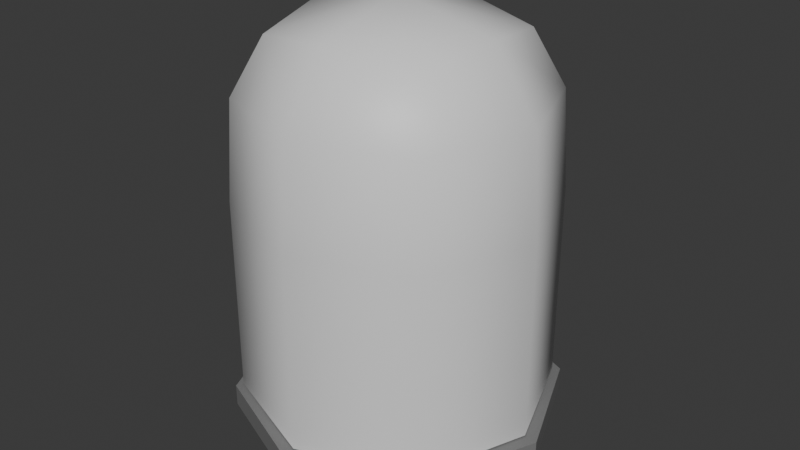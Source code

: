 # Source: Hand.blend  (saved by Blender 4.0.36; exported with 4.5.12 LTS)
import bpy
from mathutils import Matrix  # noqa: F401  (used for matrix-valued properties, if any)

bpy.ops.wm.read_factory_settings(use_empty=True)
scene = bpy.context.scene
scene.name = 'Scene'

# ---- collections
col_collection = bpy.data.collections.new('Collection'); scene.collection.children.link(col_collection)

# ---- materials (node trees are filled in below, after node groups)
mat_skin = bpy.data.materials.new('Skin')
mat_skin.use_transparent_shadow = False
mat_glass = bpy.data.materials.new('Glass')
mat_glass.use_transparent_shadow = False
mat_metal = bpy.data.materials.new('metal')
mat_metal.use_transparent_shadow = False

# ---- material node trees
mat_skin.use_nodes = True; mat_skin.node_tree.nodes.clear()
_N = mat_skin.node_tree.nodes; _L = mat_skin.node_tree.links
n0 = _N.new('ShaderNodeBsdfPrincipled'); n0.name = 'Principled BSDF'; n0.location = (10, 300)
n0.inputs[0].default_value = (1.0, 0.6811, 0.4237, 1.0)
n0.inputs[3].default_value = 1.45
n1 = _N.new('ShaderNodeOutputMaterial'); n1.name = 'Material Output'; n1.location = (300, 300)
_L.new(n0.outputs[0], n1.inputs[0])
n1.is_active_output = True
mat_glass.use_nodes = True; mat_glass.node_tree.nodes.clear()
_N = mat_glass.node_tree.nodes; _L = mat_glass.node_tree.links
n0 = _N.new('ShaderNodeBsdfPrincipled'); n0.name = 'Principled BSDF'; n0.location = (10, 300)
n0.inputs[3].default_value = 1.45
n1 = _N.new('ShaderNodeOutputMaterial'); n1.name = 'Material Output'; n1.location = (300, 300)
_L.new(n0.outputs[0], n1.inputs[0])
n1.is_active_output = True
mat_metal.use_nodes = True; mat_metal.node_tree.nodes.clear()
_N = mat_metal.node_tree.nodes; _L = mat_metal.node_tree.links
n0 = _N.new('ShaderNodeBsdfPrincipled'); n0.name = 'Principled BSDF'; n0.location = (10, 300)
n0.inputs[0].default_value = (0.2021, 0.2021, 0.2021, 1.0)
n0.inputs[3].default_value = 1.45
n1 = _N.new('ShaderNodeOutputMaterial'); n1.name = 'Material Output'; n1.location = (300, 300)
_L.new(n0.outputs[0], n1.inputs[0])
n1.is_active_output = True

# ---- world
world_world = bpy.data.worlds.new('World'); scene.world = world_world
world_world.use_nodes = True; world_world.node_tree.nodes.clear()
_N = world_world.node_tree.nodes; _L = world_world.node_tree.links
n0 = _N.new('ShaderNodeOutputWorld'); n0.name = 'World Output'; n0.location = (300, 300)
n1 = _N.new('ShaderNodeBackground'); n1.name = 'Background'; n1.location = (10, 300)
n1.inputs[0].default_value = (0.05088, 0.05088, 0.05088, 1.0)
_L.new(n1.outputs[0], n0.inputs[0])
n0.is_active_output = True
world_world.color = (0.05088, 0.05088, 0.05088)
world_world.use_sun_shadow = False
world_world.sun_shadow_jitter_overblur = 0.0

# ---- meshes
me_cube_001 = bpy.data.meshes.new('Cube.001')
me_cube_001.from_pydata([(-1.0, -2.191, -0.7834), (-1.0, -1.0, 1.0), (-1.0, -0.2173, -0.9044), (-1.0, 1.0, 1.0), (0.6, -0.2173, -0.9044), (0.2, -0.2173, -0.9044), (-0.2, -0.2173, -0.9044), (-0.6, -0.2173, -0.9044), (-0.6, 1.0, 1.0), (-0.2, 1.0, 1.0), (0.2, 1.0, 1.0), (0.6, 1.0, 1.0), (-0.6, -2.191, -0.7834), (-0.2, -2.191, -0.7834), (0.2, -2.191, -0.7834), (0.6, -2.191, -0.7834), (0.6, -1.0, 1.0), (0.2, -1.0, 1.0), (-0.2, -1.0, 1.0), (-0.6, -1.0, 1.0), (-1.0, -1.522, 0.7716), (-1.0, 0.4519, 0.6506), (0.6, -1.0, 0.5754), (0.2, -1.522, 0.7716), (-0.2, -1.522, 0.7716), (-0.6, -1.522, 0.7716), (-0.6, 0.4519, 0.6506), (-0.2, 0.4519, 0.6506), (0.2, 0.4519, 0.6506), (0.6, 0.4519, 0.6506), (-1.0, 0.1173, -0.1269), (0.6, -1.857, -0.005916), (0.2, -1.857, -0.005916), (-0.2, -1.857, -0.005916), (-0.6, -1.857, -0.005916), (-0.6, 0.1173, -0.1269), (-0.2, 0.1173, -0.1269), (0.2, 0.1173, -0.1269), (0.6, 0.1173, -0.1269), (-1.0, -1.857, -0.005916), (-1.566, -1.725, 0.2288), (-0.9971, -1.802, 0.5044), (-1.146, -0.352, 0.9932), (-1.716, -0.2747, 0.7175), (-0.9536, -0.7679, 1.898), (-0.9536, 0.7679, 1.898), (-0.6464, -0.7679, 1.898), (-0.6464, 0.7679, 1.898), (-0.5617, 0.8083, 2.064), (-0.2383, 0.8083, 2.064), (-0.2383, -0.8083, 2.064), (-0.5617, -0.8083, 2.064), (-0.1684, 0.8419, 1.889), (0.1684, 0.8419, 1.889), (0.1684, -0.8419, 1.889), (-0.1684, -0.8419, 1.889), (0.2645, 0.6773, 1.895), (0.5355, 0.6773, 1.895), (0.5355, -0.6773, 1.895), (0.2645, -0.6773, 1.895), (-1.512, -2.607, 0.7923), (-0.9327, -2.472, 0.9827), (-1.039, -1.439, 1.331), (-1.618, -1.574, 1.14), (-1.04, -3.453, 1.351), (-0.7935, -2.983, 1.258), (-0.8998, -1.95, 1.606), (-1.146, -2.42, 1.699), (-0.9536, -0.8625, 2.135), (-0.9536, 0.5733, 2.341), (-0.6464, -0.8625, 2.135), (-0.6464, 0.5733, 2.341), (-0.5617, 0.4551, 2.502), (-0.2383, 0.4551, 2.502), (-0.2383, -1.056, 2.285), (-0.5617, -1.056, 2.285), (-0.1684, 0.6512, 2.342), (0.1684, 0.6512, 2.342), (0.1684, -0.9231, 2.117), (-0.1684, -0.9231, 2.117), (0.2645, 0.6361, 2.182), (0.5355, 0.6361, 2.182), (0.5355, -0.6303, 2.001), (0.2645, -0.6303, 2.001), (-0.9536, -1.684, 2.952), (-0.9536, -0.2482, 3.158), (-0.6464, -1.684, 2.952), (-0.6464, -0.2482, 3.158), (-0.5617, -0.3665, 3.318), (-0.2383, -0.3665, 3.318), (-0.2383, -1.878, 3.102), (-0.5617, -1.878, 3.102), (-0.1684, -0.1704, 3.159), (0.1684, -0.1704, 3.159), (0.1684, -1.745, 2.933), (-0.1684, -1.745, 2.933), (0.2645, -0.1855, 2.999), (0.5355, -0.1855, 2.999), (0.5355, -1.452, 2.817), (0.2645, -1.452, 2.817), (-0.9536, -2.032, 3.298), (-0.9536, -0.5961, 3.503), (-0.6464, -2.032, 3.298), (-0.6464, -0.5961, 3.503), (-0.5617, -0.7144, 3.664), (-0.2383, -0.7144, 3.664), (-0.2383, -2.226, 3.447), (-0.5617, -2.226, 3.447), (-0.1684, -0.5183, 3.505), (0.1684, -0.5183, 3.505), (0.1684, -2.093, 3.279), (-0.1684, -2.093, 3.279), (0.2645, -0.5334, 3.345), (0.5355, -0.5334, 3.345), (0.5355, -1.8, 3.163), (0.2645, -1.8, 3.163)], [], [(20, 1, 3, 21), (25, 19, 1, 20), (19, 8, 47, 46), (10, 17, 59, 56), (10, 9, 52, 53), (8, 19, 51, 48), (2, 7, 12, 0), (7, 6, 13, 12), (6, 5, 14, 13), (5, 4, 15, 14), (22, 16, 17, 23), (23, 17, 18, 24), (24, 18, 19, 25), (21, 3, 8, 26), (26, 8, 9, 27), (27, 9, 10, 28), (28, 10, 11, 29), (37, 28, 29, 38), (36, 27, 28, 37), (35, 26, 27, 36), (30, 21, 26, 35), (33, 24, 25, 34), (32, 23, 24, 33), (31, 22, 23, 32), (34, 25, 20, 39), (30, 39, 40, 43), (0, 39, 30, 2), (12, 34, 39, 0), (15, 31, 32, 14), (14, 32, 33, 13), (13, 33, 34, 12), (2, 30, 35, 7), (7, 35, 36, 6), (6, 36, 37, 5), (5, 37, 38, 4), (43, 40, 60, 63), (20, 21, 42, 41), (21, 30, 43, 42), (39, 20, 41, 40), (59, 58, 82, 83), (8, 3, 45, 47), (3, 1, 44, 45), (1, 19, 46, 44), (50, 49, 73, 74), (19, 18, 50, 51), (18, 9, 49, 50), (9, 8, 48, 49), (55, 54, 78, 79), (17, 10, 53, 54), (9, 18, 55, 52), (18, 17, 54, 55), (47, 45, 69, 71), (17, 16, 58, 59), (11, 10, 56, 57), (16, 11, 57, 58), (62, 63, 67, 66), (41, 42, 62, 61), (42, 43, 63, 62), (40, 41, 61, 60), (60, 61, 65, 64), (63, 60, 64, 67), (61, 62, 66, 65), (16, 22, 31, 15, 4, 38, 29, 11), (70, 71, 87, 86), (78, 77, 93, 94), (71, 69, 85, 87), (79, 78, 94, 95), (46, 47, 71, 70), (54, 53, 77, 78), (48, 51, 75, 72), (58, 57, 81, 82), (52, 55, 79, 76), (56, 59, 83, 80), (45, 44, 68, 69), (49, 48, 72, 73), (44, 46, 70, 68), (53, 52, 76, 77), (51, 50, 74, 75), (57, 56, 80, 81), (96, 99, 115, 112), (85, 84, 100, 101), (88, 91, 107, 104), (98, 97, 113, 114), (76, 79, 95, 92), (73, 72, 88, 89), (81, 80, 96, 97), (75, 74, 90, 91), (83, 82, 98, 99), (74, 73, 89, 90), (82, 81, 97, 98), (72, 75, 91, 88), (69, 68, 84, 85), (80, 83, 99, 96), (77, 76, 92, 93), (68, 70, 86, 84), (103, 101, 100, 102), (105, 104, 107, 106), (109, 108, 111, 110), (113, 112, 115, 114), (93, 92, 108, 109), (84, 86, 102, 100), (95, 94, 110, 111), (87, 85, 101, 103), (94, 93, 109, 110), (86, 87, 103, 102), (92, 95, 111, 108), (89, 88, 104, 105), (97, 96, 112, 113), (91, 90, 106, 107), (99, 98, 114, 115), (90, 89, 105, 106), (64, 65, 66, 67)])
me_cube_001.polygons.foreach_set('use_smooth', [True] * 112)
_uv = me_cube_001.uv_layers.new(name='UVMap')
_uv.uv.foreach_set('vector', [0.5719, 0.0, 0.625, 0.0, 0.625, 0.25, 0.5719, 0.25, 0.5719, 0.95, 0.625, 0.95, 0.625, 1.0, 0.5719, 1.0, 0.825, 0.75, 0.825, 0.5, 0.825, 0.5, 0.825, 0.75, 0.725, 0.5, 0.725, 0.75, 0.725, 0.75, 0.725, 0.5, 0.625, 0.4, 0.625, 0.35, 0.625, 0.35, 0.625, 0.4, 0.825, 0.5, 0.825, 0.75, 0.825, 0.75, 0.825, 0.5, 0.125, 0.5, 0.175, 0.5, 0.175, 0.75, 0.125, 0.75, 0.175, 0.5, 0.225, 0.5, 0.225, 0.75, 0.175, 0.75, 0.225, 0.5, 0.275, 0.5, 0.275, 0.75, 0.225, 0.75, 0.275, 0.5, 0.325, 0.5, 0.325, 0.75, 0.275, 0.75, 0.5719, 0.8, 0.625, 0.8, 0.625, 0.85, 0.5719, 0.85, 0.5719, 0.85, 0.625, 0.85, 0.625, 0.9, 0.5719, 0.9, 0.5719, 0.9, 0.625, 0.9, 0.625, 0.95, 0.5719, 0.95, 0.5719, 0.25, 0.625, 0.25, 0.625, 0.3, 0.5719, 0.3, 0.5719, 0.3, 0.625, 0.3, 0.625, 0.35, 0.5719, 0.35, 0.5719, 0.35, 0.625, 0.35, 0.625, 0.4, 0.5719, 0.4, 0.5719, 0.4, 0.625, 0.4, 0.625, 0.45, 0.5719, 0.45, 0.4735, 0.4, 0.5719, 0.4, 0.5719, 0.45, 0.4735, 0.45, 0.4735, 0.35, 0.5719, 0.35, 0.5719, 0.4, 0.4735, 0.4, 0.4735, 0.3, 0.5719, 0.3, 0.5719, 0.35, 0.4735, 0.35, 0.4735, 0.25, 0.5719, 0.25, 0.5719, 0.3, 0.4735, 0.3, 0.4735, 0.9, 0.5719, 0.9, 0.5719, 0.95, 0.4735, 0.95, 0.4735, 0.85, 0.5719, 0.85, 0.5719, 0.9, 0.4735, 0.9, 0.4735, 0.8, 0.5719, 0.8, 0.5719, 0.85, 0.4735, 0.85, 0.4735, 0.95, 0.5719, 0.95, 0.5719, 1.0, 0.4735, 1.0, 0.4735, 0.25, 0.4735, 0.0, 0.4735, 0.0, 0.4735, 0.25, 0.375, 0.0, 0.4735, 0.0, 0.4735, 0.25, 0.375, 0.25, 0.375, 0.95, 0.4735, 0.95, 0.4735, 1.0, 0.375, 1.0, 0.375, 0.8, 0.4735, 0.8, 0.4735, 0.85, 0.375, 0.85, 0.375, 0.85, 0.4735, 0.85, 0.4735, 0.9, 0.375, 0.9, 0.375, 0.9, 0.4735, 0.9, 0.4735, 0.95, 0.375, 0.95, 0.375, 0.25, 0.4735, 0.25, 0.4735, 0.3, 0.375, 0.3, 0.375, 0.3, 0.4735, 0.3, 0.4735, 0.35, 0.375, 0.35, 0.375, 0.35, 0.4735, 0.35, 0.4735, 0.4, 0.375, 0.4, 0.375, 0.4, 0.4735, 0.4, 0.4735, 0.45, 0.375, 0.45, 0.4735, 0.25, 0.4735, 0.0, 0.4735, 0.0, 0.4735, 0.25, 0.5719, 0.0, 0.5719, 0.25, 0.5719, 0.25, 0.5719, 0.0, 0.5719, 0.25, 0.4735, 0.25, 0.4735, 0.25, 0.5719, 0.25, 0.4735, 1.0, 0.5719, 1.0, 0.5719, 1.0, 0.4735, 1.0, 0.625, 0.85, 0.625, 0.8, 0.625, 0.8, 0.625, 0.85, 0.625, 0.3, 0.625, 0.25, 0.625, 0.25, 0.625, 0.3, 0.625, 0.25, 0.625, 0.0, 0.625, 0.0, 0.625, 0.25, 0.625, 1.0, 0.625, 0.95, 0.625, 0.95, 0.625, 1.0, 0.775, 0.75, 0.775, 0.5, 0.775, 0.5, 0.775, 0.75, 0.625, 0.95, 0.625, 0.9, 0.625, 0.9, 0.625, 0.95, 0.775, 0.75, 0.775, 0.5, 0.775, 0.5, 0.775, 0.75, 0.625, 0.35, 0.625, 0.3, 0.625, 0.3, 0.625, 0.35, 0.625, 0.9, 0.625, 0.85, 0.625, 0.85, 0.625, 0.9, 0.725, 0.75, 0.725, 0.5, 0.725, 0.5, 0.725, 0.75, 0.775, 0.5, 0.775, 0.75, 0.775, 0.75, 0.775, 0.5, 0.625, 0.9, 0.625, 0.85, 0.625, 0.85, 0.625, 0.9, 0.625, 0.3, 0.625, 0.25, 0.625, 0.25, 0.625, 0.3, 0.625, 0.85, 0.625, 0.8, 0.625, 0.8, 0.625, 0.85, 0.625, 0.45, 0.625, 0.4, 0.625, 0.4, 0.625, 0.45, 0.675, 0.75, 0.675, 0.5, 0.675, 0.5, 0.675, 0.75, 0.5719, 0.25, 0.4735, 0.25, 0.4735, 0.25, 0.5719, 0.25, 0.5719, 0.0, 0.5719, 0.25, 0.5719, 0.25, 0.5719, 0.0, 0.5719, 0.25, 0.4735, 0.25, 0.4735, 0.25, 0.5719, 0.25, 0.4735, 1.0, 0.5719, 1.0, 0.5719, 1.0, 0.4735, 1.0, 0.4735, 1.0, 0.5719, 1.0, 0.5719, 1.0, 0.4735, 1.0, 0.4735, 0.25, 0.4735, 0.0, 0.4735, 0.0, 0.4735, 0.25, 0.5719, 0.0, 0.5719, 0.25, 0.5719, 0.25, 0.5719, 0.0, 0.625, 0.8, 0.5719, 0.8, 0.4735, 0.8, 0.375, 0.8, 0.325, 0.5, 0.4735, 0.45, 0.5719, 0.45, 0.625, 0.45, 0.825, 0.75, 0.825, 0.5, 0.825, 0.5, 0.825, 0.75, 0.725, 0.75, 0.725, 0.5, 0.725, 0.5, 0.725, 0.75, 0.625, 0.3, 0.625, 0.25, 0.625, 0.25, 0.625, 0.3, 0.625, 0.9, 0.625, 0.85, 0.625, 0.85, 0.625, 0.9, 0.825, 0.75, 0.825, 0.5, 0.825, 0.5, 0.825, 0.75, 0.725, 0.75, 0.725, 0.5, 0.725, 0.5, 0.725, 0.75, 0.825, 0.5, 0.825, 0.75, 0.825, 0.75, 0.825, 0.5, 0.675, 0.75, 0.675, 0.5, 0.675, 0.5, 0.675, 0.75, 0.775, 0.5, 0.775, 0.75, 0.775, 0.75, 0.775, 0.5, 0.725, 0.5, 0.725, 0.75, 0.725, 0.75, 0.725, 0.5, 0.625, 0.25, 0.625, 0.0, 0.625, 0.0, 0.625, 0.25, 0.625, 0.35, 0.625, 0.3, 0.625, 0.3, 0.625, 0.35, 0.625, 1.0, 0.625, 0.95, 0.625, 0.95, 0.625, 1.0, 0.625, 0.4, 0.625, 0.35, 0.625, 0.35, 0.625, 0.4, 0.625, 0.95, 0.625, 0.9, 0.625, 0.9, 0.625, 0.95, 0.625, 0.45, 0.625, 0.4, 0.625, 0.4, 0.625, 0.45, 0.725, 0.5, 0.725, 0.75, 0.725, 0.75, 0.725, 0.5, 0.625, 0.25, 0.625, 0.0, 0.625, 0.0, 0.625, 0.25, 0.825, 0.5, 0.825, 0.75, 0.825, 0.75, 0.825, 0.5, 0.675, 0.75, 0.675, 0.5, 0.675, 0.5, 0.675, 0.75, 0.775, 0.5, 0.775, 0.75, 0.775, 0.75, 0.775, 0.5, 0.625, 0.35, 0.625, 0.3, 0.625, 0.3, 0.625, 0.35, 0.625, 0.45, 0.625, 0.4, 0.625, 0.4, 0.625, 0.45, 0.625, 0.95, 0.625, 0.9, 0.625, 0.9, 0.625, 0.95, 0.625, 0.85, 0.625, 0.8, 0.625, 0.8, 0.625, 0.85, 0.775, 0.75, 0.775, 0.5, 0.775, 0.5, 0.775, 0.75, 0.675, 0.75, 0.675, 0.5, 0.675, 0.5, 0.675, 0.75, 0.825, 0.5, 0.825, 0.75, 0.825, 0.75, 0.825, 0.5, 0.625, 0.25, 0.625, 0.0, 0.625, 0.0, 0.625, 0.25, 0.725, 0.5, 0.725, 0.75, 0.725, 0.75, 0.725, 0.5, 0.625, 0.4, 0.625, 0.35, 0.625, 0.35, 0.625, 0.4, 0.625, 1.0, 0.625, 0.95, 0.625, 0.95, 0.625, 1.0, 0.825, 0.5, 0.875, 0.5, 0.875, 0.75, 0.825, 0.75, 0.775, 0.5, 0.825, 0.5, 0.825, 0.75, 0.775, 0.75, 0.725, 0.5, 0.775, 0.5, 0.775, 0.75, 0.725, 0.75, 0.675, 0.5, 0.725, 0.5, 0.725, 0.75, 0.675, 0.75, 0.625, 0.4, 0.625, 0.35, 0.625, 0.35, 0.625, 0.4, 0.625, 1.0, 0.625, 0.95, 0.625, 0.95, 0.625, 1.0, 0.625, 0.9, 0.625, 0.85, 0.625, 0.85, 0.625, 0.9, 0.625, 0.3, 0.625, 0.25, 0.625, 0.25, 0.625, 0.3, 0.725, 0.75, 0.725, 0.5, 0.725, 0.5, 0.725, 0.75, 0.825, 0.75, 0.825, 0.5, 0.825, 0.5, 0.825, 0.75, 0.775, 0.5, 0.775, 0.75, 0.775, 0.75, 0.775, 0.5, 0.625, 0.35, 0.625, 0.3, 0.625, 0.3, 0.625, 0.35, 0.625, 0.45, 0.625, 0.4, 0.625, 0.4, 0.625, 0.45, 0.625, 0.95, 0.625, 0.9, 0.625, 0.9, 0.625, 0.95, 0.625, 0.85, 0.625, 0.8, 0.625, 0.8, 0.625, 0.85, 0.775, 0.75, 0.775, 0.5, 0.775, 0.5, 0.775, 0.75, 0.4735, 0.0, 0.5719, 0.0, 0.5719, 0.25, 0.4735, 0.25])
me_cube_001.materials.append(mat_skin)
me_cube_001.update()
me_cube = bpy.data.meshes.new('Cube')
me_cube.from_pydata([(-0.5, -0.5, 0.7809), (-0.5, 0.5, 0.7809), (0.5, -0.5, 0.7809), (0.5, 0.5, 0.7809), (-0.6667, -0.6667, 0.08446), (-0.6667, 0.6667, 0.08446), (0.6667, 0.6667, 0.08446), (0.6667, -0.6667, 0.08446), (-0.6667, 0.6667, -0.8049), (0.6667, 0.6667, -0.8049), (0.6667, -0.6667, -0.8049), (-0.6667, -0.6667, -0.8049), (-0.6381, -0.6381, 0.5293), (-0.6096, -6.519e-09, 0.8289), (-5.588e-09, 0.6096, 0.8289), (0.6096, -1.863e-09, 0.8289), (-9.313e-10, -0.6096, 0.8289), (-0.6667, -0.6667, -0.4143), (-0.6381, 0.6381, 0.5293), (0.6381, 0.6381, 0.5293), (0.6381, -0.6381, 0.5293), (0.0, -0.9167, 0.08446), (0.9167, 0.0, 0.08446), (0.0, 0.9167, 0.08446), (-0.9167, 0.0, 0.08446), (-0.6667, 0.6667, -0.4143), (0.6667, 0.6667, -0.4143), (0.6667, -0.6667, -0.4143), (-0.9167, 0.0, -0.8049), (-2.375e-08, 0.9167, -0.8049), (0.9167, 2.375e-08, -0.8049), (0.0, -0.9167, -0.8049), (-0.8781, 2.794e-09, 0.534), (-5.588e-09, 0.8781, 0.534), (0.8781, 5.588e-09, 0.534), (5.588e-09, -0.8781, 0.534), (-9.313e-10, -1.397e-08, 0.9297), (0.0, -0.9167, -0.4143), (0.9167, -1.688e-09, -0.4143), (1.688e-09, 0.9167, -0.4143), (-0.9167, 0.0, -0.4143)], [], [(4, 12, 32, 24), (12, 0, 13, 32), (32, 13, 1, 18), (24, 32, 18, 5), (5, 18, 33, 23), (18, 1, 14, 33), (33, 14, 3, 19), (23, 33, 19, 6), (6, 19, 34, 22), (19, 3, 15, 34), (34, 15, 2, 20), (22, 34, 20, 7), (7, 20, 35, 21), (20, 2, 16, 35), (35, 16, 0, 12), (21, 35, 12, 4), (3, 14, 36, 15), (14, 1, 13, 36), (36, 13, 0, 16), (15, 36, 16, 2), (10, 27, 37, 31), (27, 7, 21, 37), (37, 21, 4, 17), (31, 37, 17, 11), (9, 26, 38, 30), (26, 6, 22, 38), (38, 22, 7, 27), (30, 38, 27, 10), (8, 25, 39, 29), (25, 5, 23, 39), (39, 23, 6, 26), (29, 39, 26, 9), (11, 17, 40, 28), (17, 4, 24, 40), (40, 24, 5, 25), (28, 40, 25, 8)])
me_cube.polygons.foreach_set('use_smooth', [True] * 36)
_uv = me_cube.uv_layers.new(name='UVMap')
_uv.uv.foreach_set('vector', [0.5155, 0.0, 0.5702, 0.0, 0.5697, 0.125, 0.511, 0.125, 0.5702, 0.0, 0.625, 0.0, 0.625, 0.125, 0.5697, 0.125, 0.5697, 0.125, 0.625, 0.125, 0.625, 0.25, 0.5696, 0.25, 0.511, 0.125, 0.5697, 0.125, 0.5696, 0.25, 0.5106, 0.25, 0.5106, 0.25, 0.5696, 0.25, 0.5696, 0.375, 0.5106, 0.375, 0.5696, 0.25, 0.625, 0.25, 0.625, 0.375, 0.5696, 0.375, 0.5696, 0.375, 0.625, 0.375, 0.625, 0.5, 0.5701, 0.5, 0.5106, 0.375, 0.5696, 0.375, 0.5701, 0.5, 0.5106, 0.5, 0.5106, 0.5, 0.5701, 0.5, 0.5716, 0.625, 0.5106, 0.625, 0.5701, 0.5, 0.625, 0.5, 0.6445, 0.625, 0.5716, 0.625, 0.5716, 0.625, 0.6445, 0.625, 0.625, 0.75, 0.5701, 0.75, 0.5106, 0.625, 0.5716, 0.625, 0.5701, 0.75, 0.5106, 0.75, 0.5106, 0.75, 0.5701, 0.75, 0.5697, 0.875, 0.511, 0.875, 0.5701, 0.75, 0.625, 0.75, 0.625, 0.875, 0.5697, 0.875, 0.5697, 0.875, 0.625, 0.875, 0.625, 1.0, 0.5702, 1.0, 0.511, 0.875, 0.5697, 0.875, 0.5702, 1.0, 0.5155, 1.0, 0.625, 0.5, 0.75, 0.5, 0.752, 0.625, 0.6445, 0.625, 0.75, 0.5, 0.875, 0.5, 0.875, 0.625, 0.752, 0.625, 0.752, 0.625, 0.875, 0.625, 0.875, 0.75, 0.75, 0.75, 0.6445, 0.625, 0.752, 0.625, 0.75, 0.75, 0.625, 0.75, 0.3994, 0.75, 0.4482, 0.75, 0.4478, 0.875, 0.3975, 0.875, 0.4482, 0.75, 0.5106, 0.75, 0.511, 0.875, 0.4478, 0.875, 0.4478, 0.875, 0.511, 0.875, 0.5155, 1.0, 0.446, 1.0, 0.3975, 0.875, 0.4478, 0.875, 0.446, 1.0, 0.3765, 1.0, 0.3994, 0.5, 0.4482, 0.5, 0.4482, 0.625, 0.3994, 0.625, 0.4482, 0.5, 0.5106, 0.5, 0.5106, 0.625, 0.4482, 0.625, 0.4482, 0.625, 0.5106, 0.625, 0.5106, 0.75, 0.4482, 0.75, 0.3994, 0.625, 0.4482, 0.625, 0.4482, 0.75, 0.3994, 0.75, 0.3994, 0.25, 0.4482, 0.25, 0.4482, 0.375, 0.3994, 0.375, 0.4482, 0.25, 0.5106, 0.25, 0.5106, 0.375, 0.4482, 0.375, 0.4482, 0.375, 0.5106, 0.375, 0.5106, 0.5, 0.4482, 0.5, 0.3994, 0.375, 0.4482, 0.375, 0.4482, 0.5, 0.3994, 0.5, 0.3765, 0.0, 0.446, 0.0, 0.4478, 0.125, 0.3975, 0.125, 0.446, 0.0, 0.5155, 0.0, 0.511, 0.125, 0.4478, 0.125, 0.4478, 0.125, 0.511, 0.125, 0.5106, 0.25, 0.4482, 0.25, 0.3975, 0.125, 0.4478, 0.125, 0.4482, 0.25, 0.3994, 0.25])
me_cube.materials.append(mat_glass)
me_cube.update()
me_cylinder = bpy.data.meshes.new('Cylinder')
me_cylinder.from_pydata([(0.0, 1.0, -1.0), (0.0, 1.0, 1.0), (0.7071, 0.7071, -1.0), (0.7071, 0.7071, 1.0), (1.0, 0.0, -1.0), (1.0, 0.0, 1.0), (0.7071, -0.7071, -1.0), (0.7071, -0.7071, 1.0), (0.0, -1.0, -1.0), (0.0, -1.0, 1.0), (-0.7071, -0.7071, -1.0), (-0.7071, -0.7071, 1.0), (-1.0, 0.0, -1.0), (-1.0, 0.0, 1.0), (-0.7071, 0.7071, -1.0), (-0.7071, 0.7071, 1.0)], [], [(0, 1, 3, 2), (2, 3, 5, 4), (4, 5, 7, 6), (6, 7, 9, 8), (8, 9, 11, 10), (10, 11, 13, 12), (3, 1, 15, 13, 11, 9, 7, 5), (12, 13, 15, 14), (14, 15, 1, 0), (0, 2, 4, 6, 8, 10, 12, 14)])
_uv = me_cylinder.uv_layers.new(name='UVMap')
_uv.uv.foreach_set('vector', [1.0, 0.5, 1.0, 1.0, 0.875, 1.0, 0.875, 0.5, 0.875, 0.5, 0.875, 1.0, 0.75, 1.0, 0.75, 0.5, 0.75, 0.5, 0.75, 1.0, 0.625, 1.0, 0.625, 0.5, 0.625, 0.5, 0.625, 1.0, 0.5, 1.0, 0.5, 0.5, 0.5, 0.5, 0.5, 1.0, 0.375, 1.0, 0.375, 0.5, 0.375, 0.5, 0.375, 1.0, 0.25, 1.0, 0.25, 0.5, 0.4197, 0.4197, 0.25, 0.49, 0.08029, 0.4197, 0.01, 0.25, 0.08029, 0.08029, 0.25, 0.01, 0.4197, 0.08029, 0.49, 0.25, 0.25, 0.5, 0.25, 1.0, 0.125, 1.0, 0.125, 0.5, 0.125, 0.5, 0.125, 1.0, 0.0, 1.0, 0.0, 0.5, 0.75, 0.49, 0.9197, 0.4197, 0.99, 0.25, 0.9197, 0.08029, 0.75, 0.01, 0.5803, 0.08029, 0.51, 0.25, 0.5803, 0.4197])
me_cylinder.materials.append(mat_metal)
me_cylinder.update()
me_cylinder_001 = bpy.data.meshes.new('Cylinder.001')
me_cylinder_001.from_pydata([(0.0, 1.0, -1.0), (0.0, 1.0, 1.0), (0.7071, 0.7071, -1.0), (0.7071, 0.7071, 1.0), (1.0, 0.0, -1.0), (1.0, 0.0, 1.0), (0.7071, -0.7071, -1.0), (0.7071, -0.7071, 1.0), (0.0, -1.0, -1.0), (0.0, -1.0, 1.0), (-0.7071, -0.7071, -1.0), (-0.7071, -0.7071, 1.0), (-1.0, 0.0, -1.0), (-1.0, 0.0, 1.0), (-0.7071, 0.7071, -1.0), (-0.7071, 0.7071, 1.0)], [], [(0, 1, 3, 2), (2, 3, 5, 4), (4, 5, 7, 6), (6, 7, 9, 8), (8, 9, 11, 10), (10, 11, 13, 12), (3, 1, 15, 13, 11, 9, 7, 5), (12, 13, 15, 14), (14, 15, 1, 0), (0, 2, 4, 6, 8, 10, 12, 14)])
_uv = me_cylinder_001.uv_layers.new(name='UVMap')
_uv.uv.foreach_set('vector', [1.0, 0.5, 1.0, 1.0, 0.875, 1.0, 0.875, 0.5, 0.875, 0.5, 0.875, 1.0, 0.75, 1.0, 0.75, 0.5, 0.75, 0.5, 0.75, 1.0, 0.625, 1.0, 0.625, 0.5, 0.625, 0.5, 0.625, 1.0, 0.5, 1.0, 0.5, 0.5, 0.5, 0.5, 0.5, 1.0, 0.375, 1.0, 0.375, 0.5, 0.375, 0.5, 0.375, 1.0, 0.25, 1.0, 0.25, 0.5, 0.4197, 0.4197, 0.25, 0.49, 0.08029, 0.4197, 0.01, 0.25, 0.08029, 0.08029, 0.25, 0.01, 0.4197, 0.08029, 0.49, 0.25, 0.25, 0.5, 0.25, 1.0, 0.125, 1.0, 0.125, 0.5, 0.125, 0.5, 0.125, 1.0, 0.0, 1.0, 0.0, 0.5, 0.75, 0.49, 0.9197, 0.4197, 0.99, 0.25, 0.9197, 0.08029, 0.75, 0.01, 0.5803, 0.08029, 0.51, 0.25, 0.5803, 0.4197])
me_cylinder_001.materials.append(mat_metal)
me_cylinder_001.update()
me_cylinder_002 = bpy.data.meshes.new('Cylinder.002')
me_cylinder_002.from_pydata([(0.0, 1.0, -1.0), (0.0, 1.0, 1.0), (0.7071, 0.7071, -1.0), (0.7071, 0.7071, 1.0), (1.0, 0.0, -1.0), (1.0, 0.0, 1.0), (0.7071, -0.7071, -1.0), (0.7071, -0.7071, 1.0), (0.0, -1.0, -1.0), (0.0, -1.0, 1.0), (-0.7071, -0.7071, -1.0), (-0.7071, -0.7071, 1.0), (-1.0, 0.0, -1.0), (-1.0, 0.0, 1.0), (-0.7071, 0.7071, -1.0), (-0.7071, 0.7071, 1.0)], [], [(0, 1, 3, 2), (2, 3, 5, 4), (4, 5, 7, 6), (6, 7, 9, 8), (8, 9, 11, 10), (10, 11, 13, 12), (3, 1, 15, 13, 11, 9, 7, 5), (12, 13, 15, 14), (14, 15, 1, 0), (0, 2, 4, 6, 8, 10, 12, 14)])
_uv = me_cylinder_002.uv_layers.new(name='UVMap')
_uv.uv.foreach_set('vector', [1.0, 0.5, 1.0, 1.0, 0.875, 1.0, 0.875, 0.5, 0.875, 0.5, 0.875, 1.0, 0.75, 1.0, 0.75, 0.5, 0.75, 0.5, 0.75, 1.0, 0.625, 1.0, 0.625, 0.5, 0.625, 0.5, 0.625, 1.0, 0.5, 1.0, 0.5, 0.5, 0.5, 0.5, 0.5, 1.0, 0.375, 1.0, 0.375, 0.5, 0.375, 0.5, 0.375, 1.0, 0.25, 1.0, 0.25, 0.5, 0.4197, 0.4197, 0.25, 0.49, 0.08029, 0.4197, 0.01, 0.25, 0.08029, 0.08029, 0.25, 0.01, 0.4197, 0.08029, 0.49, 0.25, 0.25, 0.5, 0.25, 1.0, 0.125, 1.0, 0.125, 0.5, 0.125, 0.5, 0.125, 1.0, 0.0, 1.0, 0.0, 0.5, 0.75, 0.49, 0.9197, 0.4197, 0.99, 0.25, 0.9197, 0.08029, 0.75, 0.01, 0.5803, 0.08029, 0.51, 0.25, 0.5803, 0.4197])
me_cylinder_002.materials.append(mat_metal)
me_cylinder_002.update()

# ---- objects
ob_hand = bpy.data.objects.new('Hand', me_cube_001)
ob_cloche = bpy.data.objects.new('Cloche', me_cube)
ob_base = bpy.data.objects.new('Base', me_cylinder)
ob_base_001 = bpy.data.objects.new('Base.001', me_cylinder_001)
ob_base_002 = bpy.data.objects.new('Base.002', me_cylinder_002)

# ---- transforms, parenting, visibility, modifiers, constraints
ob_hand.location = (0.5643, -2.132e-07, 1.587)
ob_hand.rotation_euler = (-0.3568, 7.757e-17, -1.399e-17)
ob_hand.scale = (3.133, 1.0, 2.65)
_m = ob_hand.modifiers.new('Subdivision', 'SUBSURF')
ob_cloche.location = (-0.2377, 0.296, 7.859)
ob_cloche.scale = (6.309, 6.309, 8.616)
ob_base.location = (-0.194, 0.2645, 0.4585)
ob_base.scale = (6.245, 6.245, 0.4163)
ob_base_001.location = (1.465, 1.026, 2.161)
ob_base_001.scale = (0.2727, 0.2727, 1.45)
ob_base_002.location = (-1.954, 1.026, 2.161)
ob_base_002.scale = (0.2727, 0.2727, 1.45)

# ---- collection membership
col_collection.objects.link(ob_hand)
col_collection.objects.link(ob_cloche)
col_collection.objects.link(ob_base)
col_collection.objects.link(ob_base_001)
col_collection.objects.link(ob_base_002)

# ---- scene / render settings (as saved in the file)
scene.frame_start = 1; scene.frame_end = 250; scene.frame_set(1)
scene.render.engine = 'BLENDER_EEVEE_NEXT'
scene.cycles.sampling_pattern = 'TABULATED_SOBOL'
bpy.context.view_layer.update()

# ---- added for rendering (the .blend has no active camera and no usable light): camera, sun
cam_auto = bpy.data.cameras.new('AutoCamera')
cam_auto.lens = 50.0
cam_auto.sensor_width = 36.0
cam_auto.clip_end = 1000.0
ob_auto_camera = bpy.data.objects.new('AutoCamera', cam_auto)
scene.collection.objects.link(ob_auto_camera)
ob_auto_camera.location = (22.409, -26.859, 25.5131)
ob_auto_camera.rotation_euler = (1.09748, -7.21219e-08, 0.694738)
scene.camera = ob_auto_camera
light_auto_sun = bpy.data.lights.new('AutoSun', 'SUN')
light_auto_sun.energy = 3.0
light_auto_sun.angle = 0.0523599
ob_auto_sun = bpy.data.objects.new('AutoSun', light_auto_sun)
scene.collection.objects.link(ob_auto_sun)
ob_auto_sun.rotation_euler = (0.872665, 0.174533, 0.523599)
bpy.context.view_layer.update()
